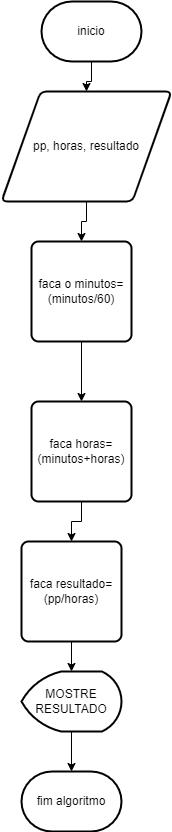

The diagram above was exported from draw.io. Its source (the exported page's mxGraphModel, read from the mxfile embedded in the PNG):
<mxGraphModel dx="868" dy="435" grid="1" gridSize="10" guides="1" tooltips="1" connect="1" arrows="1" fold="1" page="1" pageScale="1" pageWidth="827" pageHeight="1169" math="0" shadow="0">
  <root>
    <mxCell id="0" />
    <mxCell id="1" parent="0" />
    <mxCell id="7YxCdzEv7PZU2shEzYcn-4" value="" style="edgeStyle=orthogonalEdgeStyle;rounded=0;orthogonalLoop=1;jettySize=auto;html=1;" edge="1" parent="1" source="7YxCdzEv7PZU2shEzYcn-1" target="7YxCdzEv7PZU2shEzYcn-3">
      <mxGeometry relative="1" as="geometry" />
    </mxCell>
    <mxCell id="7YxCdzEv7PZU2shEzYcn-1" value="inicio" style="strokeWidth=2;html=1;shape=mxgraph.flowchart.terminator;whiteSpace=wrap;" vertex="1" parent="1">
      <mxGeometry x="360" y="20" width="100" height="60" as="geometry" />
    </mxCell>
    <mxCell id="7YxCdzEv7PZU2shEzYcn-2" value="fim algoritmo" style="strokeWidth=2;html=1;shape=mxgraph.flowchart.terminator;whiteSpace=wrap;" vertex="1" parent="1">
      <mxGeometry x="340" y="790" width="100" height="60" as="geometry" />
    </mxCell>
    <mxCell id="7YxCdzEv7PZU2shEzYcn-6" value="" style="edgeStyle=orthogonalEdgeStyle;rounded=0;orthogonalLoop=1;jettySize=auto;html=1;" edge="1" parent="1" source="7YxCdzEv7PZU2shEzYcn-3" target="7YxCdzEv7PZU2shEzYcn-5">
      <mxGeometry relative="1" as="geometry" />
    </mxCell>
    <mxCell id="7YxCdzEv7PZU2shEzYcn-3" value="pp,&lt;span style=&quot;&quot;&gt;&#09;&lt;/span&gt;horas,&lt;span style=&quot;&quot;&gt;&#09;&lt;/span&gt;resultado" style="shape=parallelogram;html=1;strokeWidth=2;perimeter=parallelogramPerimeter;whiteSpace=wrap;rounded=1;arcSize=12;size=0.23;" vertex="1" parent="1">
      <mxGeometry x="320" y="110" width="170" height="110" as="geometry" />
    </mxCell>
    <mxCell id="7YxCdzEv7PZU2shEzYcn-10" value="" style="edgeStyle=orthogonalEdgeStyle;rounded=0;orthogonalLoop=1;jettySize=auto;html=1;" edge="1" parent="1" source="7YxCdzEv7PZU2shEzYcn-5" target="7YxCdzEv7PZU2shEzYcn-8">
      <mxGeometry relative="1" as="geometry" />
    </mxCell>
    <mxCell id="7YxCdzEv7PZU2shEzYcn-5" value="faca o minutos=(minutos/60)" style="rounded=1;whiteSpace=wrap;html=1;absoluteArcSize=1;arcSize=14;strokeWidth=2;" vertex="1" parent="1">
      <mxGeometry x="350" y="260" width="100" height="100" as="geometry" />
    </mxCell>
    <mxCell id="7YxCdzEv7PZU2shEzYcn-12" value="" style="edgeStyle=orthogonalEdgeStyle;rounded=0;orthogonalLoop=1;jettySize=auto;html=1;" edge="1" parent="1" source="7YxCdzEv7PZU2shEzYcn-7" target="7YxCdzEv7PZU2shEzYcn-9">
      <mxGeometry relative="1" as="geometry" />
    </mxCell>
    <mxCell id="7YxCdzEv7PZU2shEzYcn-7" value="faca resultado=(pp/horas)" style="rounded=1;whiteSpace=wrap;html=1;absoluteArcSize=1;arcSize=14;strokeWidth=2;" vertex="1" parent="1">
      <mxGeometry x="340" y="560" width="100" height="100" as="geometry" />
    </mxCell>
    <mxCell id="7YxCdzEv7PZU2shEzYcn-11" value="" style="edgeStyle=orthogonalEdgeStyle;rounded=0;orthogonalLoop=1;jettySize=auto;html=1;" edge="1" parent="1" source="7YxCdzEv7PZU2shEzYcn-8" target="7YxCdzEv7PZU2shEzYcn-7">
      <mxGeometry relative="1" as="geometry" />
    </mxCell>
    <mxCell id="7YxCdzEv7PZU2shEzYcn-8" value="faca horas=(minutos+horas)" style="rounded=1;whiteSpace=wrap;html=1;absoluteArcSize=1;arcSize=14;strokeWidth=2;" vertex="1" parent="1">
      <mxGeometry x="350" y="420" width="100" height="100" as="geometry" />
    </mxCell>
    <mxCell id="7YxCdzEv7PZU2shEzYcn-13" value="" style="edgeStyle=orthogonalEdgeStyle;rounded=0;orthogonalLoop=1;jettySize=auto;html=1;" edge="1" parent="1" source="7YxCdzEv7PZU2shEzYcn-9" target="7YxCdzEv7PZU2shEzYcn-2">
      <mxGeometry relative="1" as="geometry" />
    </mxCell>
    <mxCell id="7YxCdzEv7PZU2shEzYcn-9" value="MOSTRE RESULTADO" style="strokeWidth=2;html=1;shape=mxgraph.flowchart.display;whiteSpace=wrap;" vertex="1" parent="1">
      <mxGeometry x="340" y="690" width="100" height="60" as="geometry" />
    </mxCell>
  </root>
</mxGraphModel>